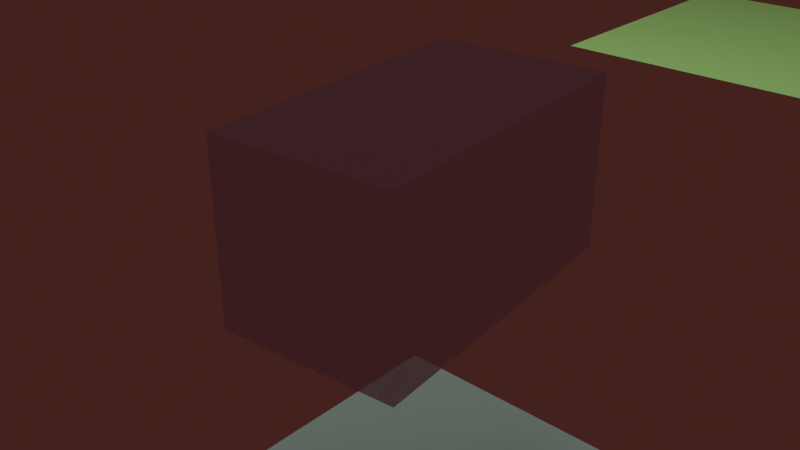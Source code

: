 # Source: 1cube.blend  (saved by Blender 3.3.6; exported with 4.5.12 LTS)
import bpy
from mathutils import Matrix  # noqa: F401  (used for matrix-valued properties, if any)

bpy.ops.wm.read_factory_settings(use_empty=True)
scene = bpy.context.scene
scene.name = 'Scene'

# ---- collections
col_collection = bpy.data.collections.new('Collection'); scene.collection.children.link(col_collection)

# ---- materials (node trees are filled in below, after node groups)
mat_material = bpy.data.materials.new('Material')
mat_material.surface_render_method = 'BLENDED'
mat_material.blend_method = 'BLEND'
mat_material.alpha_threshold = 0.0
mat_material.diffuse_color = (0.8, 0.8, 0.8, 0.7048)
mat_material.roughness = 0.3847
mat_material.line_color = (0.0, 0.0, 0.0, 1.0)
mat_x = bpy.data.materials.new('Материал')
mat_001 = bpy.data.materials.new('Материал.001')
mat_001.surface_render_method = 'BLENDED'
mat_001.blend_method = 'BLEND'

# ---- material node trees
mat_material.use_nodes = True; mat_material.node_tree.nodes.clear()
_N = mat_material.node_tree.nodes; _L = mat_material.node_tree.links
n0 = _N.new('ShaderNodeOutputMaterial'); n0.name = 'Material Output'; n0.location = (300, 300)
n1 = _N.new('ShaderNodeBsdfPrincipled'); n1.name = 'Principled BSDF'; n1.location = (10, 300)
n1.distribution = 'GGX'
n1.subsurface_method = 'RANDOM_WALK_SKIN'
n1.inputs[0].default_value = (0.06675, 0.1796, 0.819, 1.0)
n1.inputs[1].default_value = 0.2509
n1.inputs[2].default_value = 0.0
n1.inputs[3].default_value = 0.0
n1.inputs[4].default_value = 0.6431
n1.inputs[9].default_value = (0.0, 0.2, 0.1)
n1.inputs[11].default_value = 1.785
n1.inputs[13].default_value = 0.4828
n1.inputs[20].default_value = 0.0
n1.inputs[27].default_value = (0.0, 0.0, 0.0, 1.0)
_L.new(n1.outputs[0], n0.inputs[0])
n0.is_active_output = True
mat_x.use_nodes = True; mat_x.node_tree.nodes.clear()
_N = mat_x.node_tree.nodes; _L = mat_x.node_tree.links
n0 = _N.new('ShaderNodeBsdfPrincipled'); n0.name = 'Principled BSDF'; n0.location = (10, 300)
n0.distribution = 'GGX'
n0.subsurface_method = 'RANDOM_WALK_SKIN'
n0.inputs[0].default_value = (0.3636, 0.4379, 0.7484, 1.0)
n0.inputs[3].default_value = 1.45
n0.inputs[27].default_value = (0.0, 0.0, 0.0, 1.0)
n0.inputs[28].default_value = 1.0
n1 = _N.new('ShaderNodeOutputMaterial'); n1.name = 'Material Output'; n1.location = (300, 300)
_L.new(n0.outputs[0], n1.inputs[0])
n1.is_active_output = True
mat_001.use_nodes = True; mat_001.node_tree.nodes.clear()
_N = mat_001.node_tree.nodes; _L = mat_001.node_tree.links
n0 = _N.new('ShaderNodeBsdfPrincipled'); n0.name = 'Principled BSDF'; n0.location = (10, 300)
n0.distribution = 'GGX'
n0.subsurface_method = 'RANDOM_WALK_SKIN'
n0.inputs[0].default_value = (0.4512, 0.8, 0.4465, 1.0)
n0.inputs[3].default_value = 1.45
n0.inputs[4].default_value = 0.8144
n0.inputs[27].default_value = (0.0, 0.0, 0.0, 1.0)
n0.inputs[28].default_value = 1.0
n1 = _N.new('ShaderNodeOutputMaterial'); n1.name = 'Material Output'; n1.location = (300, 300)
_L.new(n0.outputs[0], n1.inputs[0])
n1.is_active_output = True

# ---- world
world_world = bpy.data.worlds.new('World'); scene.world = world_world
world_world.use_nodes = True; world_world.node_tree.nodes.clear()
_N = world_world.node_tree.nodes; _L = world_world.node_tree.links
n0 = _N.new('ShaderNodeOutputWorld'); n0.name = 'World Output'; n0.location = (300, 300)
n1 = _N.new('ShaderNodeBackground'); n1.name = 'Background'; n1.location = (10, 300)
n2 = _N.new('ShaderNodeRGBCurve'); n2.name = 'RGB-кривые'; n2.location = (-190, 270)
n2.mapping.update()
n2.inputs[1].default_value = (0.04696, 0.0144, 0.01197, 1.0)
_L.new(n1.outputs[0], n0.inputs[0])
_L.new(n2.outputs[0], n1.inputs[0])
n0.is_active_output = True
world_world.color = (0.05088, 0.05088, 0.05088)
world_world.use_sun_shadow = False
world_world.sun_shadow_jitter_overblur = 0.0

# ---- cameras
cam_camera = bpy.data.cameras.new('Camera')
cam_camera.clip_end = 100.0
cam_camera.lens = 41.3
cam_camera.sensor_width = 34.0
cam_camera.ortho_scale = 7.114
cam_camera.show_background_images = True
cam_camera.dof.focus_distance = 10.42

# ---- lights
light_light = bpy.data.lights.new('Light', 'AREA')
light_light.color = (0.8303, 1.0, 0.4941)
light_light.transmission_factor = 0.0
light_light.energy = 942.5
light_light.shadow_soft_size = 9.134
light_light.shadow_maximum_resolution = 0.006
light_light.use_absolute_resolution = True
light_light.shape = 'RECTANGLE'
light_light.size = 9.134
light_light.size_y = 9.454

# ---- meshes
me_cube = bpy.data.meshes.new('Cube')
me_cube.from_pydata([(1.107, 2.024, 1.108), (1.107, 2.024, -1.108), (1.094, -1.916, 1.108), (1.094, -1.916, -1.108), (-1.109, 2.024, 1.108), (-1.109, 2.024, -1.108), (-1.122, -1.916, 1.108), (-1.122, -1.916, -1.108)], [], [(0, 4, 6, 2), (3, 2, 6, 7), (7, 6, 4, 5), (5, 1, 3, 7), (1, 0, 2, 3), (5, 4, 0, 1)])
_uv = me_cube.uv_layers.new(name='UVMap')
_uv.uv.foreach_set('vector', [0.625, 0.5, 0.875, 0.5, 0.875, 0.75, 0.625, 0.75, 0.375, 0.75, 0.625, 0.75, 0.625, 1.0, 0.375, 1.0, 0.375, 0.0, 0.625, 0.0, 0.625, 0.25, 0.375, 0.25, 0.125, 0.5, 0.375, 0.5, 0.375, 0.75, 0.125, 0.75, 0.375, 0.5, 0.625, 0.5, 0.625, 0.75, 0.375, 0.75, 0.375, 0.25, 0.625, 0.25, 0.625, 0.5, 0.375, 0.5])
me_cube.materials.append(mat_material)
me_cube.use_mirror_vertex_groups = False
me_cube.update()
me_x = bpy.data.meshes.new('Плоскость')
me_x.from_pydata([(-1.0, -1.0, 0.0), (1.0, -1.0, 0.0), (-1.0, 1.0, 0.0), (1.0, 1.0, 0.0)], [], [(0, 1, 3, 2)])
_uv = me_x.uv_layers.new(name='UVКарта')
_uv.uv.foreach_set('vector', [0.0, 0.0, 1.0, 0.0, 1.0, 1.0, 0.0, 1.0])
me_x.materials.append(mat_x)
me_x.update()
me_001 = bpy.data.meshes.new('Плоскость.001')
me_001.from_pydata([(-1.0, -1.0, 0.0), (1.0, -1.0, 0.0), (-1.0, 1.0, 0.0), (1.0, 1.0, 0.0)], [], [(0, 1, 3, 2)])
_uv = me_001.uv_layers.new(name='UVКарта')
_uv.uv.foreach_set('vector', [0.0, 0.0, 1.0, 0.0, 1.0, 1.0, 0.0, 1.0])
me_001.materials.append(mat_001)
me_001.update()

# ---- objects
ob_cube = bpy.data.objects.new('Cube', me_cube)
ob_light = bpy.data.objects.new('Light', light_light)
ob_camera = bpy.data.objects.new('Camera', cam_camera)
ob_x = bpy.data.objects.new('Плоскость', me_x)
ob_001 = bpy.data.objects.new('Плоскость.001', me_001)

# ---- transforms, parenting, visibility, modifiers, constraints
ob_cube.location = (0.0, -0.5719, 5.659)
ob_cube.rotation_euler = (0.0, 0.0, 0.09785)
ob_cube.lock_rotations_4d = False
ob_cube.empty_display_type = 'ARROWS'
ob_cube.lineart.crease_threshold = 0.0
ob_light.location = (-0.0091, 0.2554, 16.97)
ob_light.lock_rotations_4d = False
ob_light.empty_display_type = 'ARROWS'
ob_light.color = (0.0, 0.0, 0.0, 0.0)
ob_light.lineart.crease_threshold = 0.0
ob_camera.location = (6.216, -7.718, 10.15)
ob_camera.rotation_euler = (1.101, -3.814e-05, 7.021)
ob_camera.lock_rotations_4d = False
ob_camera.empty_display_type = 'ARROWS'
ob_camera.color = (0.0, 0.0, 0.0, 0.0)
ob_camera.display_type = 'WIRE'
ob_camera.lineart.crease_threshold = 0.0
ob_x.location = (0.0, 0.0, 0.0)
ob_x.scale = (-3.498, -3.377, -0.6808)
ob_001.location = (0.2035, 8.21, 5.521)
ob_001.scale = (2.438, 2.438, 2.438)

# ---- collection membership
col_collection.objects.link(ob_cube)
col_collection.objects.link(ob_light)
col_collection.objects.link(ob_camera)
col_collection.objects.link(ob_x)
col_collection.objects.link(ob_001)

# ---- scene / render settings (as saved in the file)
scene.camera = ob_camera
scene.frame_start = 1; scene.frame_end = 701; scene.frame_set(37)
scene.render.engine = 'CYCLES'
scene.render.image_settings.file_format = 'FFMPEG'
scene.render.image_settings.color_mode = 'RGB'
scene.cycles.use_denoising = False
scene.cycles.samples = 80
scene.cycles.sampling_pattern = 'TABULATED_SOBOL'
scene.cycles.use_light_tree = False
scene.view_settings.view_transform = 'Filmic'
bpy.context.view_layer.update()
